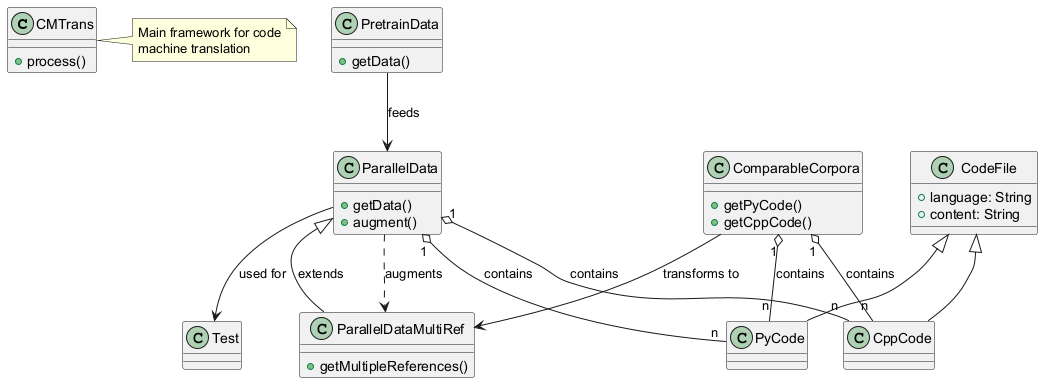

The diagram above was rendered by PlantUML. Its source (embedded in the PNG):
@startuml
class CMTrans {
  +process()
}

class PretrainData {
  +getData()
}

class ComparableCorpora {
  +getPyCode()
  +getCppCode()
}

class ParallelData {
  +getData()
  +augment()
}

class ParallelDataMultiRef {
  +getMultipleReferences()
}

class CodeFile {
  +language: String
  +content: String
}

PretrainData --> ParallelData : feeds
ComparableCorpora --> ParallelDataMultiRef : transforms to
ParallelData --> Test : used for
ParallelData <|-- ParallelDataMultiRef : extends
ParallelData ..> ParallelDataMultiRef : augments

CodeFile <|-- PyCode
CodeFile <|-- CppCode

ComparableCorpora "1" o-- "n" PyCode : contains
ComparableCorpora "1" o-- "n" CppCode : contains
ParallelData "1" o-- "n" PyCode : contains
ParallelData "1" o-- "n" CppCode : contains

note right of CMTrans
  Main framework for code
  machine translation
end note
@enduml